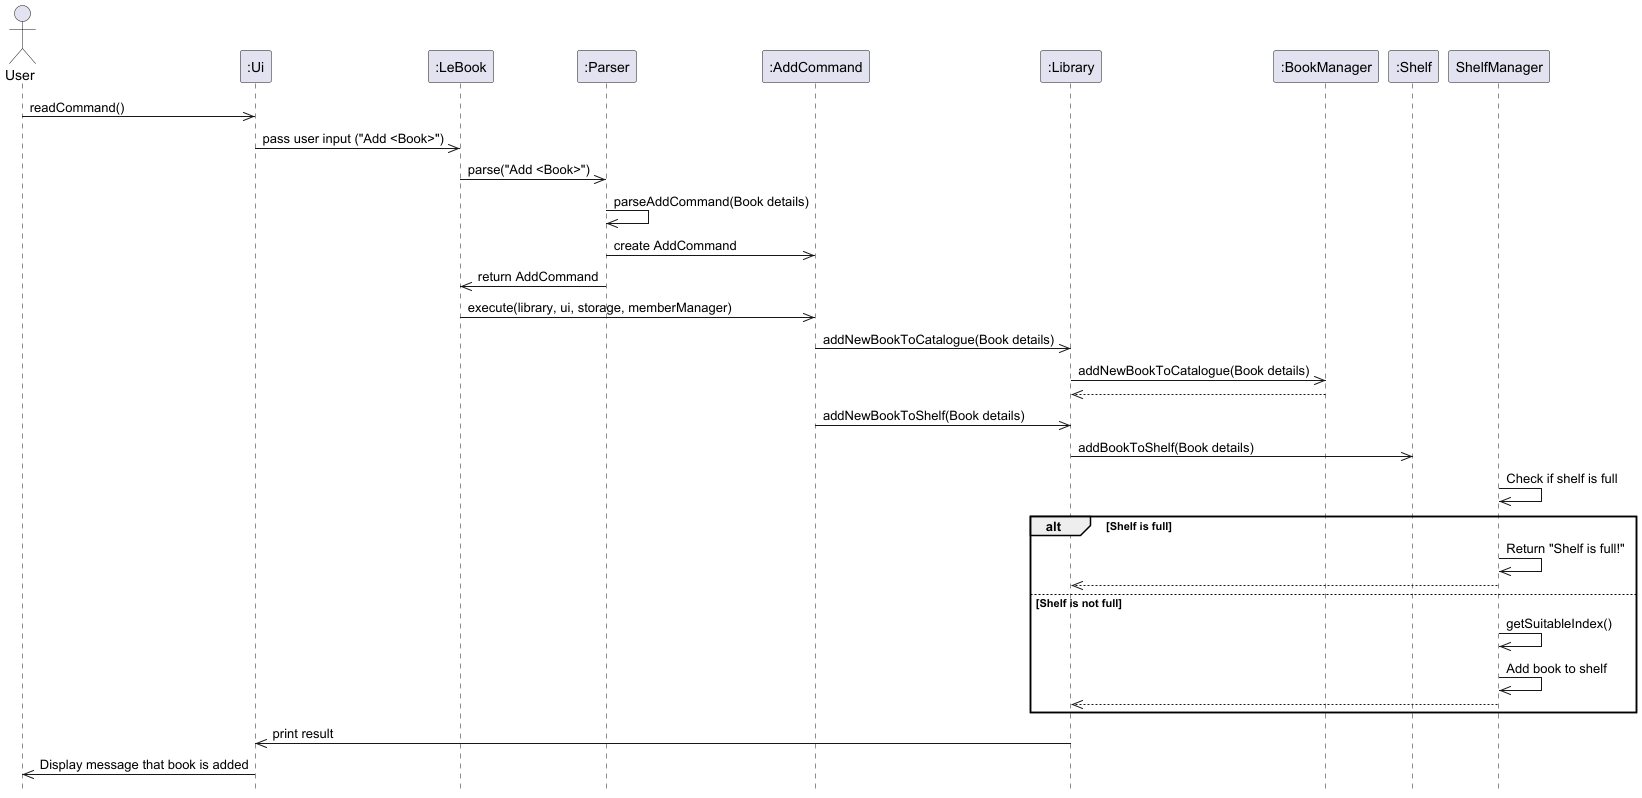

The diagram above was rendered by PlantUML. Its source (embedded in the PNG):
@startuml
hide footbox
actor User as "User"
participant Ui as ":Ui"
participant LeBook as ":LeBook"
participant Parser as ":Parser"
participant AddCommand as ":AddCommand"
participant Library as ":Library"
participant BookManager as ":BookManager"
participant Shelf as ":Shelf"


User ->> Ui: readCommand()
Ui ->> LeBook: pass user input ("Add <Book>")
LeBook ->> Parser: parse("Add <Book>")
Parser ->> Parser: parseAddCommand(Book details)
Parser ->> AddCommand: create AddCommand
Parser ->> LeBook: return AddCommand

LeBook ->> AddCommand: execute(library, ui, storage, memberManager)
AddCommand ->> Library: addNewBookToCatalogue(Book details)
Library ->> BookManager: addNewBookToCatalogue(Book details)
BookManager -->> Library

AddCommand ->> Library: addNewBookToShelf(Book details)
Library ->> Shelf: addBookToShelf(Book details)

ShelfManager ->> ShelfManager: Check if shelf is full
alt Shelf is full
    ShelfManager ->> ShelfManager: Return "Shelf is full!"
    ShelfManager -->> Library
else Shelf is not full
    ShelfManager ->> ShelfManager: getSuitableIndex()
    ShelfManager ->> ShelfManager: Add book to shelf
    ShelfManager -->> Library
end
Library ->> Ui: print result

Ui ->> User: Display message that book is added
@enduml